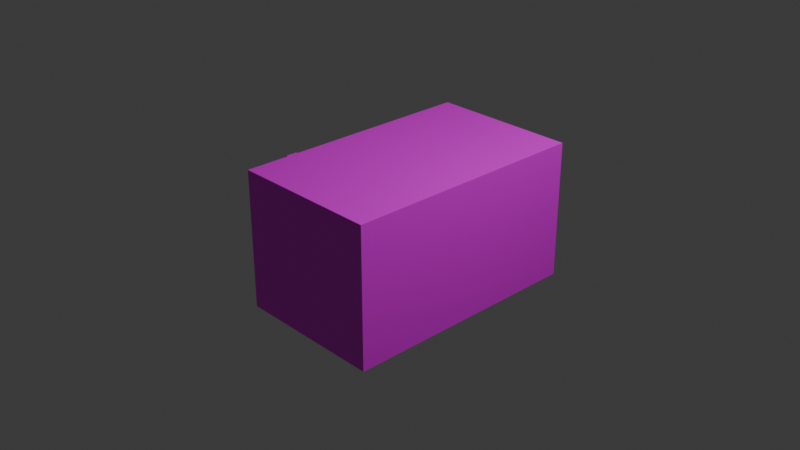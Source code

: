 # Source: microwave.blend  (saved by Blender 4.1.24; exported with 4.5.12 LTS)
import bpy
from mathutils import Matrix  # noqa: F401  (used for matrix-valued properties, if any)

bpy.ops.wm.read_factory_settings(use_empty=True)
scene = bpy.context.scene
scene.name = 'Scene'

# ---- collections
col_collection = bpy.data.collections.new('Collection'); scene.collection.children.link(col_collection)

# ---- images (referenced by path relative to the original .blend; pixels are not part of the script)
import os
ASSET_DIR = os.environ.get("B2B_ASSET_DIR", "")  # directory of the original .blend (textures are referenced by path, not embedded)
HERE = os.path.dirname(os.path.abspath(__file__))  # packed textures are extracted next to this script under _unpacked/

def load_image(name, relpath, width, height, colorspace="sRGB"):
    """Load a texture the original file referenced (path relative to the .blend, or extracted next to this script)."""
    p = next((c for c in (os.path.join(HERE, relpath), os.path.join(ASSET_DIR, relpath)) if relpath and os.path.exists(c)), "")
    if p:
        img = bpy.data.images.load(p, check_existing=True)
        img.name = name
    else:  # same state as the original file: an image datablock whose file is absent (Cycles renders it pink)
        img = bpy.data.images.new(name, width, height)
        img.source = "FILE"
        img.filepath = "//" + (relpath or name)
    img.colorspace_settings.name = colorspace
    return img
img_grid = load_image('Grid', '', 2048, 2048, 'sRGB')

# ---- materials (node trees are filled in below, after node groups)
mat_material = bpy.data.materials.new('Material')
mat_material.alpha_threshold = 0.0
mat_material.use_transparent_shadow = False
mat_material.roughness = 0.5
mat_material.line_color = (0.0, 0.0, 0.0, 1.0)

# ---- material node trees
mat_material.use_nodes = True; mat_material.node_tree.nodes.clear()
_N = mat_material.node_tree.nodes; _L = mat_material.node_tree.links
n0 = _N.new('ShaderNodeOutputMaterial'); n0.name = 'Material Output'; n0.location = (300, 300)
n1 = _N.new('ShaderNodeBsdfPrincipled'); n1.name = 'Principled BSDF'; n1.location = (10, 300)
n1.inputs[3].default_value = 1.45
n2 = _N.new('ShaderNodeTexImage'); n2.name = 'Image Texture'; n2.location = (-302, 348)
n2.image = img_grid
_L.new(n1.outputs[0], n0.inputs[0])
_L.new(n2.outputs[0], n1.inputs[0])
n0.is_active_output = True

# ---- world
world_world = bpy.data.worlds.new('World'); scene.world = world_world
world_world.use_nodes = True; world_world.node_tree.nodes.clear()
_N = world_world.node_tree.nodes; _L = world_world.node_tree.links
n0 = _N.new('ShaderNodeOutputWorld'); n0.name = 'World Output'; n0.location = (300, 300)
n1 = _N.new('ShaderNodeBackground'); n1.name = 'Background'; n1.location = (10, 300)
n1.inputs[0].default_value = (0.05088, 0.05088, 0.05088, 1.0)
_L.new(n1.outputs[0], n0.inputs[0])
n0.is_active_output = True
world_world.color = (0.05088, 0.05088, 0.05088)
world_world.use_sun_shadow = False
world_world.sun_shadow_jitter_overblur = 0.0

# ---- cameras
cam_camera = bpy.data.cameras.new('Camera')
cam_camera.clip_end = 100.0
cam_camera.ortho_scale = 7.314

# ---- lights
light_light = bpy.data.lights.new('Light', 'POINT')
light_light.transmission_factor = 0.0
light_light.energy = 1000.0
light_light.shadow_soft_size = 0.1
light_light.shadow_maximum_resolution = 0.006
light_light.use_absolute_resolution = True

# ---- meshes
me_cube = bpy.data.meshes.new('Cube')
me_cube.from_pydata([(-0.6064, -1.01, -0.344), (-0.6064, -0.7858, -0.7256), (-0.6064, -1.259, 0.2764), (-0.6064, -1.259, 0.3599), (-0.6064, 1.296, -0.7256), (-0.6064, 1.296, 0.7651), (1.003, -1.392, -0.7256), (1.003, -1.392, 0.7651), (1.003, 1.296, -0.7256), (1.003, 1.296, 0.7651), (-0.7751, -0.916, 0.5374), (-0.7816, -0.9076, -0.4935), (-0.7119, -0.9076, -0.4935), (-0.7055, -0.916, 0.5374), (-0.7704, -0.912, 0.05789), (-0.6064, -0.7858, -0.7256), (-0.8401, -0.912, 0.05789), (-0.7119, -0.7858, -0.4935), (-0.7055, -0.7941, 0.5374), (-0.7704, -0.7902, 0.05789), (-0.6064, 1.186, -0.7256), (-0.6064, 1.183, 0.7651), (-0.6064, 1.132, -0.6002), (-0.6064, 1.132, 0.6202), (-0.7751, -0.7941, 0.5374), (-0.6064, -0.6511, 0.6202), (-0.6064, -1.065, 0.3599), (-0.6064, -0.6549, -0.6002), (-0.6271, -0.916, 0.7651), (-0.6225, -0.9076, -0.7256), (-0.8401, -0.7902, 0.05789), (-0.7816, -0.7858, -0.4935), (-0.6271, -0.7941, 0.7651), (-0.6225, -0.7858, -0.7256), (-0.6064, 1.184, -0.6524), (-0.6064, 1.184, 0.6724), (-0.6064, -1.068, 0.2754), (-0.5647, 1.132, -0.6002), (-0.5647, 1.132, 0.6202), (-0.5647, -0.6511, 0.6202), (-0.5647, -0.6549, -0.6002), (-0.6064, -1.392, -0.7256), (-0.6064, -0.9076, -0.7256), (-0.6064, -1.392, 0.7651), (-0.6064, -0.916, 0.7651), (-0.6064, -0.7043, -0.7256), (-0.6064, -0.7941, 0.7651), (-0.6064, -0.7009, 0.7651), (-0.6064, -0.7032, 0.6724), (-0.6064, -0.7073, -0.6524), (-0.6064, -1.319, -0.3424), (-0.6064, -1.319, 0.4191), (-0.6064, -1.005, 0.4191), (-0.6064, -1.01, -0.344), (-0.6336, -1.259, 0.2764), (-0.6336, -1.259, 0.3599), (-0.6336, -1.065, 0.3599), (-0.6336, -1.068, 0.2754)], [(1, 0)], [(29, 11, 31, 33), (8, 4, 5, 9), (8, 9, 7, 6), (6, 7, 43, 41), (4, 8, 6, 41, 42, 45, 20), (9, 5, 21, 47, 44, 43, 7), (19, 17, 31, 30), (12, 14, 16, 11), (46, 18, 24, 32), (44, 47, 46), (51, 43, 44, 46, 52), (13, 44, 28, 10), (21, 5, 4, 20, 34, 35), (16, 10, 24, 30), (34, 20, 45, 49), (10, 28, 32, 24), (48, 47, 21, 35), (11, 16, 30, 31), (15, 42, 29, 33), (42, 12, 11, 29), (17, 15, 33, 31), (14, 13, 10, 16), (18, 19, 30, 24), (44, 46, 32, 28), (22, 27, 40, 37), (22, 23, 35, 34), (23, 25, 48, 35), (27, 22, 34, 49), (25, 27, 49, 48), (23, 22, 37, 38), (27, 25, 39, 40), (25, 23, 38, 39), (51, 50, 41, 43), (26, 36, 57, 56), (42, 15, 45), (41, 50, 53, 49, 45, 15, 42), (46, 47, 48, 49, 53, 52), (3, 2, 50, 51), (26, 3, 51, 52), (2, 36, 53, 50), (36, 26, 52, 53), (55, 56, 57, 54), (3, 26, 56, 55), (36, 2, 54, 57), (2, 3, 55, 54), (30, 19, 14, 16), (13, 18, 24, 10), (14, 19, 18, 13), (11, 12, 17, 31), (13, 18, 46, 44), (19, 14, 12, 17), (42, 15, 17, 12)])
_uv = me_cube.uv_layers.new(name='UVMap')
_uv.uv.foreach_set('vector', [0.332, 0.8984, 0.2728, 0.8984, 0.2728, 0.8728, 0.332, 0.8728, 0.6534, 0.5666, 0.6534, 0.9052, 0.3399, 0.9052, 0.3399, 0.5666, 0.6792, 0.0003392, 0.9928, 0.0003391, 0.9928, 0.5659, 0.6792, 0.5659, 0.9677, 0.9052, 0.6541, 0.9052, 0.6541, 0.5666, 0.9677, 0.5666, 0.3399, 0.0003392, 0.6785, 0.0003392, 0.6785, 0.5659, 0.3399, 0.5659, 0.3399, 0.464, 0.3399, 0.4212, 0.3399, 0.02359, 0.3392, 0.5659, 0.000533, 0.5659, 0.000533, 0.542, 0.0005331, 0.1457, 0.0005331, 0.1005, 0.0005331, 0.0003392, 0.3392, 0.0003392, 0.07879, 0.9979, 0.07879, 0.8813, 0.09337, 0.8828, 0.09337, 0.9995, 0.1336, 0.8815, 0.1336, 0.9981, 0.119, 0.9997, 0.119, 0.883, 0.3399, 0.9183, 0.3906, 0.9059, 0.3995, 0.9176, 0.3425, 0.9217, 0.0005331, 0.1005, 0.0005331, 0.1457, 0.0003392, 0.1261, 0.2087, 0.8078, 0.2242, 0.8806, 0.124, 0.8806, 0.0984, 0.8806, 0.1428, 0.8078, 0.3943, 0.956, 0.3422, 0.9511, 0.3443, 0.9473, 0.4013, 0.9431, 0.2488, 0.8802, 0.2249, 0.8802, 0.2249, 0.5666, 0.2481, 0.5666, 0.2485, 0.582, 0.2485, 0.8607, 0.2, 0.8815, 0.2, 0.9833, 0.1744, 0.9831, 0.1744, 0.8813, 0.0003392, 0.5669, 0.01573, 0.5666, 0.01573, 0.9642, 0.0003392, 0.9648, 0.4013, 0.9431, 0.3443, 0.9473, 0.3425, 0.9217, 0.3995, 0.9176, 0.04756, 0.9636, 0.02808, 0.9631, 0.02808, 0.5669, 0.04756, 0.5666, 0.119, 0.883, 0.119, 0.9997, 0.09337, 0.9995, 0.09337, 0.8828, 0.3354, 0.8728, 0.3354, 0.8984, 0.332, 0.8984, 0.332, 0.8728, 0.3354, 0.8984, 0.3132, 0.9473, 0.2985, 0.9473, 0.332, 0.8984, 0.3132, 0.824, 0.3354, 0.8728, 0.332, 0.8728, 0.2985, 0.824, 0.2146, 0.8834, 0.2146, 0.9852, 0.2, 0.9833, 0.2, 0.8815, 0.1599, 0.985, 0.1599, 0.8832, 0.1744, 0.8813, 0.1744, 0.9831, 0.3333, 0.7094, 0.3333, 0.6838, 0.3376, 0.6838, 0.3376, 0.7094, 0.06867, 0.5666, 0.06867, 0.9424, 0.05991, 0.9424, 0.05991, 0.5666, 0.2721, 0.5776, 0.2721, 0.8343, 0.2611, 0.8453, 0.2611, 0.5666, 0.05923, 0.5776, 0.05923, 0.9526, 0.04824, 0.9636, 0.04824, 0.5666, 0.0274, 0.5776, 0.0274, 0.9535, 0.01641, 0.9645, 0.01641, 0.5666, 0.2494, 0.8343, 0.2494, 0.5776, 0.2604, 0.5666, 0.2604, 0.8453, 0.2822, 0.8233, 0.2822, 0.5666, 0.291, 0.5666, 0.291, 0.8233, 0.2815, 0.5666, 0.2815, 0.8233, 0.2728, 0.8233, 0.2728, 0.5666, 0.06935, 0.9417, 0.06935, 0.5666, 0.07812, 0.5666, 0.07812, 0.9417, 0.2087, 0.8078, 0.2087, 0.6476, 0.2242, 0.567, 0.2242, 0.8806, 0.2917, 0.6831, 0.2917, 0.6653, 0.2974, 0.6653, 0.2974, 0.6831, 0.1223, 0.5666, 0.09665, 0.567, 0.0795, 0.567, 0.2242, 0.567, 0.2087, 0.6476, 0.1437, 0.6473, 0.08013, 0.5824, 0.0795, 0.567, 0.09665, 0.567, 0.1223, 0.567, 0.0984, 0.8806, 0.07879, 0.8806, 0.07927, 0.8611, 0.08013, 0.5824, 0.1437, 0.6473, 0.1428, 0.8078, 0.1963, 0.7954, 0.1963, 0.7778, 0.2087, 0.6476, 0.2087, 0.8078, 0.1553, 0.7954, 0.1963, 0.7954, 0.2087, 0.8078, 0.1428, 0.8078, 0.1963, 0.7778, 0.1561, 0.7776, 0.1437, 0.6473, 0.2087, 0.6476, 0.1561, 0.7776, 0.1553, 0.7954, 0.1428, 0.8078, 0.1437, 0.6473, 0.2974, 0.6076, 0.3384, 0.6076, 0.3376, 0.6253, 0.2974, 0.6251, 0.2917, 0.6076, 0.2917, 0.5666, 0.2974, 0.5666, 0.2974, 0.6076, 0.2917, 0.6653, 0.2917, 0.6251, 0.2974, 0.6251, 0.2974, 0.6653, 0.2917, 0.6251, 0.2917, 0.6076, 0.2974, 0.6076, 0.2974, 0.6251, 0.318, 0.7364, 0.3326, 0.7364, 0.3326, 0.762, 0.318, 0.762, 0.318, 0.7094, 0.318, 0.6838, 0.3326, 0.6838, 0.3326, 0.7094, 0.2146, 0.8834, 0.2402, 0.8832, 0.2402, 0.985, 0.2146, 0.9852, 0.3326, 0.7357, 0.318, 0.7357, 0.318, 0.7101, 0.3326, 0.7101, 0.3943, 0.956, 0.3919, 0.9815, 0.3399, 0.9766, 0.3422, 0.9511, 0.1592, 0.9979, 0.1336, 0.9981, 0.1336, 0.8815, 0.1592, 0.8813, 0.2917, 0.6838, 0.3173, 0.6838, 0.3173, 0.7374, 0.2917, 0.7374])
me_cube.materials.append(mat_material)
me_cube.use_mirror_vertex_groups = False
me_cube.update()
me_cube_003 = bpy.data.meshes.new('Cube.003')
me_cube_003.from_pydata([(-0.5647, 1.132, -0.6002), (-0.5647, 1.132, 0.6202), (-0.5647, -0.6511, 0.6202), (-0.5647, -0.6549, -0.6002)], [], [(0, 3, 2, 1)])
_uv = me_cube_003.uv_layers.new(name='UVMap')
_uv.uv.foreach_set('vector', [0.0, 0.0, 0.0, 0.0, 0.0, 0.0, 0.0, 0.0])
me_cube_003.materials.append(mat_material)
me_cube_003.use_mirror_vertex_groups = False
me_cube_003.update()

# ---- objects
ob_microwave = bpy.data.objects.new('Microwave', me_cube)
ob_light = bpy.data.objects.new('Light', light_light)
ob_camera = bpy.data.objects.new('Camera', cam_camera)
ob_microwavewindow = bpy.data.objects.new('Microwavewindow', me_cube_003)

# ---- transforms, parenting, visibility, modifiers, constraints
ob_microwave.location = (0.0, 0.0, 0.0)
ob_microwave.scale = (0.9967, 0.9967, 0.9967)
ob_microwave.lock_rotations_4d = False
ob_microwave.empty_display_type = 'ARROWS'
ob_microwave.lineart.crease_threshold = 0.0
ob_light.location = (4.076, 1.005, 5.904)
ob_light.rotation_euler = (0.6503, 0.05522, 1.866)
ob_light.lock_rotations_4d = False
ob_light.empty_display_type = 'ARROWS'
ob_light.color = (0.0, 0.0, 0.0, 0.0)
ob_light.lineart.crease_threshold = 0.0
ob_camera.location = (7.359, -6.926, 4.958)
ob_camera.rotation_euler = (1.109, 0.0, 0.8149)
ob_camera.lock_rotations_4d = False
ob_camera.empty_display_type = 'ARROWS'
ob_camera.color = (0.0, 0.0, 0.0, 0.0)
ob_camera.display_type = 'WIRE'
ob_camera.lineart.crease_threshold = 0.0
ob_microwavewindow.location = (0.0, 0.0, 0.0)
ob_microwavewindow.scale = (0.9967, 0.9967, 0.9967)
ob_microwavewindow.lock_rotations_4d = False
ob_microwavewindow.empty_display_type = 'ARROWS'
ob_microwavewindow.lineart.crease_threshold = 0.0

# ---- collection membership
col_collection.objects.link(ob_microwave)
col_collection.objects.link(ob_light)
col_collection.objects.link(ob_camera)
col_collection.objects.link(ob_microwavewindow)

# ---- scene / render settings (as saved in the file)
scene.camera = ob_camera
scene.frame_start = 1; scene.frame_end = 250; scene.frame_set(7)
scene.render.engine = 'BLENDER_EEVEE_NEXT'
scene.cycles.sampling_pattern = 'TABULATED_SOBOL'
scene.eevee.ray_tracing_options.trace_max_roughness = 0.0
bpy.context.view_layer.update()
